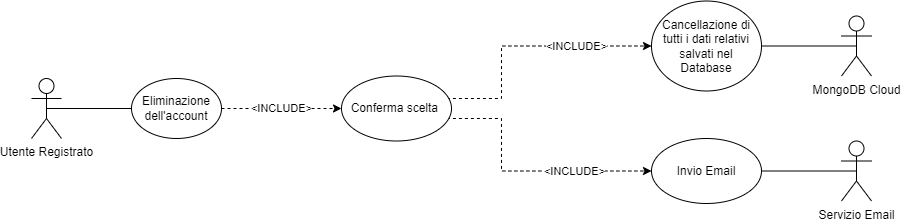

The diagram above was exported from draw.io. Its source (the exported page's mxGraphModel, read from the mxfile embedded in the PNG):
<mxGraphModel dx="782" dy="579" grid="1" gridSize="10" guides="1" tooltips="1" connect="1" arrows="1" fold="1" page="1" pageScale="1" pageWidth="1169" pageHeight="827" math="0" shadow="0">
  <root>
    <mxCell id="0" />
    <mxCell id="1" parent="0" />
    <mxCell id="Yfv1AwOhVqOiNAXNRm6r-2" style="edgeStyle=orthogonalEdgeStyle;rounded=0;orthogonalLoop=1;jettySize=auto;html=1;exitX=0.5;exitY=0.5;exitDx=0;exitDy=0;exitPerimeter=0;entryX=0;entryY=0.5;entryDx=0;entryDy=0;fontSize=8;endArrow=none;endFill=0;" parent="1" source="pbxZwUX-jfE8vUZwyM5p-1" target="Yfv1AwOhVqOiNAXNRm6r-1" edge="1">
      <mxGeometry relative="1" as="geometry" />
    </mxCell>
    <mxCell id="pbxZwUX-jfE8vUZwyM5p-1" value="Utente Registrato" style="shape=umlActor;verticalLabelPosition=bottom;verticalAlign=top;html=1;outlineConnect=0;" parent="1" vertex="1">
      <mxGeometry x="110" y="290" width="30" height="60" as="geometry" />
    </mxCell>
    <mxCell id="Yfv1AwOhVqOiNAXNRm6r-6" value="&amp;lt;INCLUDE&amp;gt;" style="edgeStyle=orthogonalEdgeStyle;rounded=0;orthogonalLoop=1;jettySize=auto;html=1;exitX=1;exitY=0.5;exitDx=0;exitDy=0;fontSize=11;endArrow=classic;endFill=1;dashed=1;" parent="1" source="Yfv1AwOhVqOiNAXNRm6r-1" edge="1">
      <mxGeometry relative="1" as="geometry">
        <mxPoint x="420" y="320" as="targetPoint" />
      </mxGeometry>
    </mxCell>
    <mxCell id="Yfv1AwOhVqOiNAXNRm6r-1" value="Eliminazione dell'account" style="ellipse;whiteSpace=wrap;html=1;" parent="1" vertex="1">
      <mxGeometry x="210" y="290" width="90" height="60" as="geometry" />
    </mxCell>
    <mxCell id="Yfv1AwOhVqOiNAXNRm6r-4" value="MongoDB Cloud" style="shape=umlActor;verticalLabelPosition=bottom;verticalAlign=top;html=1;outlineConnect=0;" parent="1" vertex="1">
      <mxGeometry x="920" y="227.5" width="30" height="60" as="geometry" />
    </mxCell>
    <mxCell id="JbdcHMKTYe-2qphWzcvY-2" value="&amp;lt;INCLUDE&amp;gt;" style="edgeStyle=orthogonalEdgeStyle;rounded=0;orthogonalLoop=1;jettySize=auto;html=1;endArrow=classic;endFill=1;dashed=1;entryX=0;entryY=0.5;entryDx=0;entryDy=0;exitX=1;exitY=0;exitDx=0;exitDy=0;" parent="1" source="Ph-57FnVI_F5GRkVjBF9-1" target="Ph-57FnVI_F5GRkVjBF9-2" edge="1">
      <mxGeometry x="0.4667" relative="1" as="geometry">
        <mxPoint x="530" y="320" as="sourcePoint" />
        <mxPoint x="660" y="320" as="targetPoint" />
        <Array as="points">
          <mxPoint x="514" y="310" />
          <mxPoint x="580" y="310" />
          <mxPoint x="580" y="258" />
        </Array>
        <mxPoint as="offset" />
      </mxGeometry>
    </mxCell>
    <mxCell id="1G32Ayo2QMkdp3v1sS9J-5" value="&amp;lt;INCLUDE&amp;gt;" style="edgeStyle=orthogonalEdgeStyle;rounded=0;orthogonalLoop=1;jettySize=auto;html=1;exitX=1;exitY=1;exitDx=0;exitDy=0;entryX=0;entryY=0.5;entryDx=0;entryDy=0;dashed=1;" edge="1" parent="1" source="Ph-57FnVI_F5GRkVjBF9-1" target="1G32Ayo2QMkdp3v1sS9J-2">
      <mxGeometry x="0.4523" relative="1" as="geometry">
        <Array as="points">
          <mxPoint x="514" y="330" />
          <mxPoint x="580" y="330" />
          <mxPoint x="580" y="383" />
        </Array>
        <mxPoint as="offset" />
      </mxGeometry>
    </mxCell>
    <mxCell id="Ph-57FnVI_F5GRkVjBF9-1" value="Conferma scelta&amp;nbsp;" style="ellipse;whiteSpace=wrap;html=1;" vertex="1" parent="1">
      <mxGeometry x="420" y="287.5" width="110" height="65" as="geometry" />
    </mxCell>
    <mxCell id="1G32Ayo2QMkdp3v1sS9J-6" style="edgeStyle=orthogonalEdgeStyle;rounded=0;orthogonalLoop=1;jettySize=auto;html=1;exitX=1;exitY=0.5;exitDx=0;exitDy=0;entryX=0.5;entryY=0.5;entryDx=0;entryDy=0;entryPerimeter=0;endArrow=none;endFill=0;" edge="1" parent="1" source="Ph-57FnVI_F5GRkVjBF9-2" target="Yfv1AwOhVqOiNAXNRm6r-4">
      <mxGeometry relative="1" as="geometry" />
    </mxCell>
    <mxCell id="Ph-57FnVI_F5GRkVjBF9-2" value="Cancellazione di tutti i dati relativi salvati nel Database" style="ellipse;whiteSpace=wrap;html=1;" vertex="1" parent="1">
      <mxGeometry x="730" y="212.5" width="110" height="90" as="geometry" />
    </mxCell>
    <mxCell id="1G32Ayo2QMkdp3v1sS9J-7" style="edgeStyle=orthogonalEdgeStyle;rounded=0;orthogonalLoop=1;jettySize=auto;html=1;exitX=1;exitY=0.5;exitDx=0;exitDy=0;entryX=0.5;entryY=0.5;entryDx=0;entryDy=0;entryPerimeter=0;endArrow=none;endFill=0;" edge="1" parent="1" source="1G32Ayo2QMkdp3v1sS9J-2" target="1G32Ayo2QMkdp3v1sS9J-3">
      <mxGeometry relative="1" as="geometry" />
    </mxCell>
    <mxCell id="1G32Ayo2QMkdp3v1sS9J-2" value="Invio Email" style="ellipse;whiteSpace=wrap;html=1;" vertex="1" parent="1">
      <mxGeometry x="730" y="350" width="110" height="65" as="geometry" />
    </mxCell>
    <mxCell id="1G32Ayo2QMkdp3v1sS9J-3" value="Servizio Email" style="shape=umlActor;verticalLabelPosition=bottom;verticalAlign=top;html=1;outlineConnect=0;" vertex="1" parent="1">
      <mxGeometry x="920" y="352.5" width="30" height="60" as="geometry" />
    </mxCell>
  </root>
</mxGraphModel>